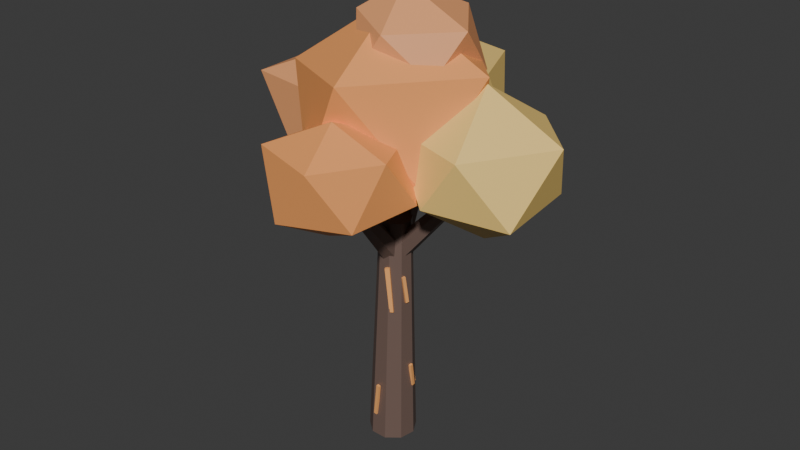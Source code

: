 # Source: Tree_Emberwood.blend  (saved by Blender 5.2.45; exported with 4.5.12 LTS)
import bpy
from mathutils import Matrix  # noqa: F401  (used for matrix-valued properties, if any)

bpy.ops.wm.read_factory_settings(use_empty=True)
scene = bpy.context.scene
scene.name = 'Scene'

# ---- collections
col_collection = bpy.data.collections.new('Collection'); scene.collection.children.link(col_collection)

# ---- materials (node trees are filled in below, after node groups)
mat_m_barkember = bpy.data.materials.new('M_BarkEmber')
mat_m_barkember.diffuse_color = (0.17, 0.11, 0.09, 1.0)
mat_m_emberglow = bpy.data.materials.new('M_EmberGlow')
mat_m_emberglow.diffuse_color = (1.0, 0.45, 0.15, 1.0)
mat_m_leafember = bpy.data.materials.new('M_LeafEmber')
mat_m_leafember.diffuse_color = (0.96, 0.38, 0.12, 1.0)
mat_m_leafautumn = bpy.data.materials.new('M_LeafAutumn')
mat_m_leafautumn.diffuse_color = (0.95, 0.66, 0.2, 1.0)
mat_m_leafmaple = bpy.data.materials.new('M_LeafMaple')
mat_m_leafmaple.diffuse_color = (0.88, 0.38, 0.16, 1.0)

# ---- material node trees
mat_m_barkember.use_nodes = True; mat_m_barkember.node_tree.nodes.clear()
_N = mat_m_barkember.node_tree.nodes; _L = mat_m_barkember.node_tree.links
n0 = _N.new('ShaderNodeBsdfPrincipled'); n0.name = 'Principled BSDF'; n0.location = (-200, 100)
n0.inputs[0].default_value = (0.17, 0.11, 0.09, 1.0)
n0.inputs[10].default_value = 0.005
n1 = _N.new('ShaderNodeOutputMaterial'); n1.name = 'Material Output'; n1.location = (200, 100)
_L.new(n0.outputs[0], n1.inputs[0])
n1.is_active_output = True
mat_m_emberglow.use_nodes = True; mat_m_emberglow.node_tree.nodes.clear()
_N = mat_m_emberglow.node_tree.nodes; _L = mat_m_emberglow.node_tree.links
n0 = _N.new('ShaderNodeBsdfPrincipled'); n0.name = 'Principled BSDF'; n0.location = (-200, 100)
n0.inputs[0].default_value = (1.0, 0.45, 0.15, 1.0)
n0.inputs[10].default_value = 0.005
n1 = _N.new('ShaderNodeOutputMaterial'); n1.name = 'Material Output'; n1.location = (200, 100)
_L.new(n0.outputs[0], n1.inputs[0])
n1.is_active_output = True
mat_m_leafember.use_nodes = True; mat_m_leafember.node_tree.nodes.clear()
_N = mat_m_leafember.node_tree.nodes; _L = mat_m_leafember.node_tree.links
n0 = _N.new('ShaderNodeBsdfPrincipled'); n0.name = 'Principled BSDF'; n0.location = (-200, 100)
n0.inputs[0].default_value = (0.96, 0.38, 0.12, 1.0)
n0.inputs[10].default_value = 0.005
n1 = _N.new('ShaderNodeOutputMaterial'); n1.name = 'Material Output'; n1.location = (200, 100)
_L.new(n0.outputs[0], n1.inputs[0])
n1.is_active_output = True
mat_m_leafautumn.use_nodes = True; mat_m_leafautumn.node_tree.nodes.clear()
_N = mat_m_leafautumn.node_tree.nodes; _L = mat_m_leafautumn.node_tree.links
n0 = _N.new('ShaderNodeBsdfPrincipled'); n0.name = 'Principled BSDF'; n0.location = (-200, 100)
n0.inputs[0].default_value = (0.95, 0.66, 0.2, 1.0)
n0.inputs[10].default_value = 0.005
n1 = _N.new('ShaderNodeOutputMaterial'); n1.name = 'Material Output'; n1.location = (200, 100)
_L.new(n0.outputs[0], n1.inputs[0])
n1.is_active_output = True
mat_m_leafmaple.use_nodes = True; mat_m_leafmaple.node_tree.nodes.clear()
_N = mat_m_leafmaple.node_tree.nodes; _L = mat_m_leafmaple.node_tree.links
n0 = _N.new('ShaderNodeBsdfPrincipled'); n0.name = 'Principled BSDF'; n0.location = (-200, 100)
n0.inputs[0].default_value = (0.88, 0.38, 0.16, 1.0)
n0.inputs[10].default_value = 0.005
n1 = _N.new('ShaderNodeOutputMaterial'); n1.name = 'Material Output'; n1.location = (200, 100)
_L.new(n0.outputs[0], n1.inputs[0])
n1.is_active_output = True

# ---- world
world_world = bpy.data.worlds.new('World'); scene.world = world_world
world_world.use_nodes = True; world_world.node_tree.nodes.clear()
_N = world_world.node_tree.nodes; _L = world_world.node_tree.links
n0 = _N.new('ShaderNodeOutputWorld'); n0.name = 'World Output'; n0.location = (200, 100)
n1 = _N.new('ShaderNodeBackground'); n1.name = 'Background'; n1.location = (-200, 100)
n1.inputs[0].default_value = (0.05088, 0.05088, 0.05088, 1.0)
_L.new(n1.outputs[0], n0.inputs[0])
n0.is_active_output = True
world_world.color = (0.05088, 0.05088, 0.05088)
world_world.sun_shadow_jitter_overblur = 0.0

# ---- meshes
me_tree_emberwood_mesh = bpy.data.meshes.new('Tree_Emberwood_Mesh')
me_tree_emberwood_mesh.from_pydata([(0.0, 0.55, 0.0), (0.1, 0.36, 5.5), (0.3535, 0.4213, -0.006427), (0.3314, 0.2758, 5.496), (0.5416, 0.09551, -0.009846), (0.4545, 0.06251, 5.494), (0.4762, -0.275, -0.008659), (0.4117, -0.18, 5.494), (0.1881, -0.5168, -0.00342), (0.2231, -0.3383, 5.498), (-0.1881, -0.5168, 0.00342), (-0.02311, -0.3383, 5.502), (-0.4762, -0.275, 0.008659), (-0.2117, -0.18, 5.506), (-0.5416, 0.09551, 0.009846), (-0.2545, 0.06251, 5.506), (-0.3535, 0.4213, 0.006427), (-0.1314, 0.2758, 5.504), (0.01506, 0.3985, 2.959), (0.1417, 0.4057, 3.86), (-0.06403, 0.394, 2.97), (0.06257, 0.4012, 3.871), (0.01167, 0.4584, 2.959), (0.1383, 0.4656, 3.86), (-0.06743, 0.4539, 2.97), (0.05918, 0.4611, 3.871), (0.2766, 0.4043, 1.126), (0.2172, 0.4297, 1.711), (0.2035, 0.4356, 1.118), (0.1441, 0.4609, 1.702), (0.3002, 0.4595, 1.126), (0.2408, 0.4849, 1.711), (0.227, 0.4908, 1.118), (0.1677, 0.5161, 1.702), (-0.1172, -0.4748, 0.5708), (-0.02421, -0.4842, 1.384), (-0.03816, -0.4828, 0.5617), (0.05486, -0.4922, 1.375), (-0.1232, -0.5345, 0.5708), (-0.03022, -0.5439, 1.384), (-0.04417, -0.5425, 0.5617), (0.04885, -0.5519, 1.375), (-0.06282, 0.4274, 1.796), (-0.02106, 0.4394, 2.798), (-0.1396, 0.4053, 1.8), (-0.09785, 0.4173, 2.802), (-0.07943, 0.4851, 1.796), (-0.03767, 0.4971, 2.798), (-0.1562, 0.4629, 1.8), (-0.1145, 0.475, 2.802), (0.4903, 0.0459, 1.317), (0.4982, -0.04075, 1.899), (0.4831, 0.1247, 1.329), (0.491, 0.03805, 1.91), (0.5501, 0.05134, 1.317), (0.5579, -0.03531, 1.899), (0.5429, 0.1301, 1.329), (0.5508, 0.04348, 1.91), (0.2193, -0.352, 3.447), (0.1287, -0.3877, 4.438), (0.2933, -0.3228, 3.455), (0.2028, -0.3585, 4.446), (0.2413, -0.4079, 3.447), (0.1507, -0.4435, 4.438), (0.3153, -0.3787, 3.455), (0.2248, -0.4144, 4.446), (0.4364, -0.1144, 3.563), (0.4079, -0.2011, 4.211), (0.4612, -0.03919, 3.574), (0.4327, -0.1259, 4.222), (0.4934, -0.1332, 3.563), (0.4648, -0.2199, 4.211), (0.5182, -0.05797, 3.574), (0.4896, -0.1446, 4.222), (-0.3171, 0.08394, 3.304), (-0.3191, 0.0604, 4.142), (-0.3237, 0.004243, 3.302), (-0.3257, -0.01929, 4.14), (-0.3769, 0.08891, 3.304), (-0.3788, 0.06538, 4.142), (-0.3835, 0.009219, 3.302), (-0.3855, -0.01432, 4.14), (-0.1786, 0.3919, 1.957), (-0.2577, 0.3229, 2.637), (-0.2382, 0.3399, 1.945), (-0.3173, 0.2709, 2.625), (-0.2181, 0.4371, 1.957), (-0.2971, 0.3681, 2.637), (-0.2777, 0.3851, 1.945), (-0.3567, 0.3161, 2.625), (0.2343, -0.3462, 3.365), (0.1589, -0.3815, 4.453), (0.3066, -0.3124, 3.371), (0.2312, -0.3477, 4.46), (0.2598, -0.4006, 3.365), (0.1843, -0.4359, 4.453), (0.332, -0.3668, 3.371), (0.2566, -0.4021, 4.46), (0.03925, 0.2783, 4.572), (1.995, 0.4193, 6.788), (0.2266, 0.1299, 4.426), (2.076, 0.3557, 6.725), (0.2373, -0.1485, 4.454), (2.08, 0.2364, 6.738), (0.06075, -0.2783, 4.628), (2.005, 0.1807, 6.812), (-0.1266, -0.1299, 4.774), (1.924, 0.2443, 6.875), (-0.1373, 0.1485, 4.746), (1.92, 0.3636, 6.862), (0.07164, 0.2722, 4.538), (-1.891, 0.8167, 6.974), (0.2511, 0.1549, 4.718), (-1.814, 0.7664, 7.051), (0.2295, -0.1174, 4.78), (-1.823, 0.6497, 7.077), (0.02836, -0.2722, 4.662), (-1.909, 0.5833, 7.026), (-0.1511, -0.1549, 4.482), (-1.986, 0.6336, 6.949), (-0.1295, 0.1174, 4.42), (-1.977, 0.7503, 6.923), (0.05854, 0.2117, 4.783), (0.3037, -1.909, 6.978), (0.2958, 0.1132, 4.672), (0.4054, -1.951, 6.931), (0.2873, -0.09843, 4.489), (0.4017, -2.042, 6.852), (0.04146, -0.2117, 4.417), (0.2963, -2.091, 6.822), (-0.1958, -0.1132, 4.528), (0.1946, -2.049, 6.869), (-0.1873, 0.09843, 4.711), (0.1983, -1.958, 6.948), (0.05932, 0.2294, 4.44), (-0.296, 1.998, 7.231), (0.2957, 0.1228, 4.545), (-0.1947, 1.953, 7.277), (0.2863, -0.1066, 4.706), (-0.1987, 1.854, 7.345), (0.04068, -0.2294, 4.76), (-0.304, 1.802, 7.369), (-0.1957, -0.1228, 4.655), (-0.4053, 1.847, 7.323), (-0.1863, 0.1066, 4.494), (-0.4013, 1.946, 7.255), (0.1641, 0.2481, 5.938), (1.529, -1.068, 7.017), (-0.4693, -2.045, 7.092), (-1.896, -0.266, 6.999), (-0.6919, 1.843, 7.226), (1.426, 1.181, 6.99), (0.4335, -2.168, 9.086), (-1.736, -0.9765, 8.887), (-1.755, 1.034, 8.773), (0.3639, 2.104, 9.086), (2.301, 0.1222, 9.083), (0.05509, -0.01246, 10.26), (2.157, 0.3525, 5.528), (3.455, -0.6605, 6.447), (1.719, -1.207, 6.613), (0.5628, 0.2482, 6.348), (1.735, 1.629, 6.473), (3.402, 1.18, 6.614), (2.527, -1.204, 7.801), (0.6776, -0.7495, 7.935), (0.7129, 1.193, 7.815), (2.69, 1.557, 7.993), (3.798, 0.4825, 7.905), (2.227, 0.1657, 8.929), (-1.998, 0.5647, 5.886), (-0.6446, -0.113, 6.648), (-2.312, -0.5987, 6.611), (-3.462, 0.6506, 6.621), (-2.544, 2.205, 6.63), (-0.8426, 1.67, 6.666), (-1.377, -0.7164, 8.096), (-3.419, -0.3694, 8.09), (-3.363, 1.604, 8.171), (-1.493, 2.123, 7.944), (-0.6322, 0.5971, 8.188), (-1.896, 0.5652, 8.742), (0.1737, -2.156, 5.935), (1.385, -2.79, 6.597), (-0.03159, -3.384, 6.6), (-1.31, -2.078, 6.834), (-0.1729, -0.6514, 6.816), (1.646, -1.204, 6.693), (0.8393, -3.424, 7.866), (-0.7292, -2.971, 7.912), (-0.7764, -1.114, 7.775), (0.8674, -0.5808, 7.759), (1.624, -2.089, 7.855), (0.4505, -2.267, 8.452), (-0.3142, 2.027, 6.44), (0.9547, 1.04, 7.062), (-0.6478, 0.7111, 7.186), (-1.547, 2.018, 7.101), (-0.8073, 3.182, 7.237), (0.822, 2.847, 7.06), (0.3042, 0.6065, 8.326), (-1.371, 1.259, 8.333), (-1.392, 2.713, 8.367), (0.3042, 3.531, 8.329), (0.9768, 1.962, 8.357), (-0.209, 1.844, 9.175), (0.2823, 0.3157, 8.193), (1.481, -0.6053, 8.953), (0.06163, -1.139, 8.991), (-0.737, 0.1679, 8.892), (0.0876, 1.474, 8.964), (1.57, 1.081, 8.824), (0.6256, -1.065, 9.849), (-0.5246, -0.4449, 10.03), (-0.4931, 1.029, 10.03), (0.8682, 1.351, 9.986), (1.76, 0.1368, 9.857), (0.2942, 0.05625, 10.61)], [], [(0, 1, 3, 2), (2, 3, 5, 4), (4, 5, 7, 6), (6, 7, 9, 8), (8, 9, 11, 10), (10, 11, 13, 12), (12, 13, 15, 14), (3, 1, 17, 15, 13, 11, 9, 7, 5), (14, 15, 17, 16), (16, 17, 1, 0), (0, 2, 4, 6, 8, 10, 12, 14, 16), (18, 19, 21, 20), (20, 21, 25, 24), (24, 25, 23, 22), (22, 23, 19, 18), (20, 24, 22, 18), (25, 21, 19, 23), (26, 27, 29, 28), (28, 29, 33, 32), (32, 33, 31, 30), (30, 31, 27, 26), (28, 32, 30, 26), (33, 29, 27, 31), (34, 35, 37, 36), (36, 37, 41, 40), (40, 41, 39, 38), (38, 39, 35, 34), (36, 40, 38, 34), (41, 37, 35, 39), (42, 43, 45, 44), (44, 45, 49, 48), (48, 49, 47, 46), (46, 47, 43, 42), (44, 48, 46, 42), (49, 45, 43, 47), (50, 51, 53, 52), (52, 53, 57, 56), (56, 57, 55, 54), (54, 55, 51, 50), (52, 56, 54, 50), (57, 53, 51, 55), (58, 59, 61, 60), (60, 61, 65, 64), (64, 65, 63, 62), (62, 63, 59, 58), (60, 64, 62, 58), (65, 61, 59, 63), (66, 67, 69, 68), (68, 69, 73, 72), (72, 73, 71, 70), (70, 71, 67, 66), (68, 72, 70, 66), (73, 69, 67, 71), (74, 75, 77, 76), (76, 77, 81, 80), (80, 81, 79, 78), (78, 79, 75, 74), (76, 80, 78, 74), (81, 77, 75, 79), (82, 83, 85, 84), (84, 85, 89, 88), (88, 89, 87, 86), (86, 87, 83, 82), (84, 88, 86, 82), (89, 85, 83, 87), (90, 91, 93, 92), (92, 93, 97, 96), (96, 97, 95, 94), (94, 95, 91, 90), (92, 96, 94, 90), (97, 93, 91, 95), (98, 99, 101, 100), (100, 101, 103, 102), (102, 103, 105, 104), (104, 105, 107, 106), (101, 99, 109, 107, 105, 103), (106, 107, 109, 108), (108, 109, 99, 98), (98, 100, 102, 104, 106, 108), (110, 111, 113, 112), (112, 113, 115, 114), (114, 115, 117, 116), (116, 117, 119, 118), (113, 111, 121, 119, 117, 115), (118, 119, 121, 120), (120, 121, 111, 110), (110, 112, 114, 116, 118, 120), (122, 123, 125, 124), (124, 125, 127, 126), (126, 127, 129, 128), (128, 129, 131, 130), (125, 123, 133, 131, 129, 127), (130, 131, 133, 132), (132, 133, 123, 122), (122, 124, 126, 128, 130, 132), (134, 135, 137, 136), (136, 137, 139, 138), (138, 139, 141, 140), (140, 141, 143, 142), (137, 135, 145, 143, 141, 139), (142, 143, 145, 144), (144, 145, 135, 134), (134, 136, 138, 140, 142, 144), (146, 147, 148), (147, 146, 151), (146, 148, 149), (146, 149, 150), (146, 150, 151), (147, 151, 156), (148, 147, 152), (149, 148, 153), (150, 149, 154), (151, 150, 155), (147, 156, 152), (148, 152, 153), (149, 153, 154), (150, 154, 155), (151, 155, 156), (152, 156, 157), (153, 152, 157), (154, 153, 157), (155, 154, 157), (156, 155, 157), (158, 159, 160), (159, 158, 163), (158, 160, 161), (158, 161, 162), (158, 162, 163), (159, 163, 168), (160, 159, 164), (161, 160, 165), (162, 161, 166), (163, 162, 167), (159, 168, 164), (160, 164, 165), (161, 165, 166), (162, 166, 167), (163, 167, 168), (164, 168, 169), (165, 164, 169), (166, 165, 169), (167, 166, 169), (168, 167, 169), (170, 171, 172), (171, 170, 175), (170, 172, 173), (170, 173, 174), (170, 174, 175), (171, 175, 180), (172, 171, 176), (173, 172, 177), (174, 173, 178), (175, 174, 179), (171, 180, 176), (172, 176, 177), (173, 177, 178), (174, 178, 179), (175, 179, 180), (176, 180, 181), (177, 176, 181), (178, 177, 181), (179, 178, 181), (180, 179, 181), (182, 183, 184), (183, 182, 187), (182, 184, 185), (182, 185, 186), (182, 186, 187), (183, 187, 192), (184, 183, 188), (185, 184, 189), (186, 185, 190), (187, 186, 191), (183, 192, 188), (184, 188, 189), (185, 189, 190), (186, 190, 191), (187, 191, 192), (188, 192, 193), (189, 188, 193), (190, 189, 193), (191, 190, 193), (192, 191, 193), (194, 195, 196), (195, 194, 199), (194, 196, 197), (194, 197, 198), (194, 198, 199), (195, 199, 204), (196, 195, 200), (197, 196, 201), (198, 197, 202), (199, 198, 203), (195, 204, 200), (196, 200, 201), (197, 201, 202), (198, 202, 203), (199, 203, 204), (200, 204, 205), (201, 200, 205), (202, 201, 205), (203, 202, 205), (204, 203, 205), (206, 207, 208), (207, 206, 211), (206, 208, 209), (206, 209, 210), (206, 210, 211), (207, 211, 216), (208, 207, 212), (209, 208, 213), (210, 209, 214), (211, 210, 215), (207, 216, 212), (208, 212, 213), (209, 213, 214), (210, 214, 215), (211, 215, 216), (212, 216, 217), (213, 212, 217), (214, 213, 217), (215, 214, 217), (216, 215, 217)])
me_tree_emberwood_mesh.polygons.foreach_set('material_index', [0, 0, 0, 0, 0, 0, 0, 0, 0, 0, 0, 1, 1, 1, 1, 1, 1, 1, 1, 1, 1, 1, 1, 1, 1, 1, 1, 1, 1, 1, 1, 1, 1, 1, 1, 1, 1, 1, 1, 1, 1, 1, 1, 1, 1, 1, 1, 1, 1, 1, 1, 1, 1, 1, 1, 1, 1, 1, 1, 1, 1, 1, 1, 1, 1, 1, 1, 1, 1, 1, 1, 0, 0, 0, 0, 0, 0, 0, 0, 0, 0, 0, 0, 0, 0, 0, 0, 0, 0, 0, 0, 0, 0, 0, 0, 0, 0, 0, 0, 0, 0, 0, 0, 2, 2, 2, 2, 2, 2, 2, 2, 2, 2, 2, 2, 2, 2, 2, 2, 2, 2, 2, 2, 3, 3, 3, 3, 3, 3, 3, 3, 3, 3, 3, 3, 3, 3, 3, 3, 3, 3, 3, 3, 4, 4, 4, 4, 4, 4, 4, 4, 4, 4, 4, 4, 4, 4, 4, 4, 4, 4, 4, 4, 2, 2, 2, 2, 2, 2, 2, 2, 2, 2, 2, 2, 2, 2, 2, 2, 2, 2, 2, 2, 3, 3, 3, 3, 3, 3, 3, 3, 3, 3, 3, 3, 3, 3, 3, 3, 3, 3, 3, 3, 4, 4, 4, 4, 4, 4, 4, 4, 4, 4, 4, 4, 4, 4, 4, 4, 4, 4, 4, 4])
_uv = me_tree_emberwood_mesh.uv_layers.new(name='UVMap')
_uv.uv.foreach_set('vector', [1.0, 0.5, 1.0, 1.0, 0.8889, 1.0, 0.8889, 0.5, 0.8889, 0.5, 0.8889, 1.0, 0.7778, 1.0, 0.7778, 0.5, 0.7778, 0.5, 0.7778, 1.0, 0.6667, 1.0, 0.6667, 0.5, 0.6667, 0.5, 0.6667, 1.0, 0.5556, 1.0, 0.5556, 0.5, 0.5556, 0.5, 0.5556, 1.0, 0.4444, 1.0, 0.4444, 0.5, 0.4444, 0.5, 0.4444, 1.0, 0.3333, 1.0, 0.3333, 0.5, 0.3333, 0.5, 0.3333, 1.0, 0.2222, 1.0, 0.2222, 0.5, 0.4043, 0.4339, 0.25, 0.49, 0.09573, 0.4339, 0.01365, 0.2917, 0.04215, 0.13, 0.1679, 0.02447, 0.3321, 0.02447, 0.4578, 0.13, 0.4864, 0.2917, 0.2222, 0.5, 0.2222, 1.0, 0.1111, 1.0, 0.1111, 0.5, 0.1111, 0.5, 0.1111, 1.0, 4.47e-08, 1.0, 4.47e-08, 0.5, 0.75, 0.49, 0.9043, 0.4339, 0.9864, 0.2917, 0.9578, 0.13, 0.8321, 0.02447, 0.6679, 0.02447, 0.5422, 0.13, 0.5136, 0.2917, 0.5957, 0.4339, 0.375, 0.0, 0.625, 0.0, 0.625, 0.25, 0.375, 0.25, 0.375, 0.25, 0.625, 0.25, 0.625, 0.5, 0.375, 0.5, 0.375, 0.5, 0.625, 0.5, 0.625, 0.75, 0.375, 0.75, 0.375, 0.75, 0.625, 0.75, 0.625, 1.0, 0.375, 1.0, 0.125, 0.5, 0.375, 0.5, 0.375, 0.75, 0.125, 0.75, 0.625, 0.5, 0.875, 0.5, 0.875, 0.75, 0.625, 0.75, 0.375, 0.0, 0.625, 0.0, 0.625, 0.25, 0.375, 0.25, 0.375, 0.25, 0.625, 0.25, 0.625, 0.5, 0.375, 0.5, 0.375, 0.5, 0.625, 0.5, 0.625, 0.75, 0.375, 0.75, 0.375, 0.75, 0.625, 0.75, 0.625, 1.0, 0.375, 1.0, 0.125, 0.5, 0.375, 0.5, 0.375, 0.75, 0.125, 0.75, 0.625, 0.5, 0.875, 0.5, 0.875, 0.75, 0.625, 0.75, 0.375, 0.0, 0.625, 0.0, 0.625, 0.25, 0.375, 0.25, 0.375, 0.25, 0.625, 0.25, 0.625, 0.5, 0.375, 0.5, 0.375, 0.5, 0.625, 0.5, 0.625, 0.75, 0.375, 0.75, 0.375, 0.75, 0.625, 0.75, 0.625, 1.0, 0.375, 1.0, 0.125, 0.5, 0.375, 0.5, 0.375, 0.75, 0.125, 0.75, 0.625, 0.5, 0.875, 0.5, 0.875, 0.75, 0.625, 0.75, 0.375, 0.0, 0.625, 0.0, 0.625, 0.25, 0.375, 0.25, 0.375, 0.25, 0.625, 0.25, 0.625, 0.5, 0.375, 0.5, 0.375, 0.5, 0.625, 0.5, 0.625, 0.75, 0.375, 0.75, 0.375, 0.75, 0.625, 0.75, 0.625, 1.0, 0.375, 1.0, 0.125, 0.5, 0.375, 0.5, 0.375, 0.75, 0.125, 0.75, 0.625, 0.5, 0.875, 0.5, 0.875, 0.75, 0.625, 0.75, 0.375, 0.0, 0.625, 0.0, 0.625, 0.25, 0.375, 0.25, 0.375, 0.25, 0.625, 0.25, 0.625, 0.5, 0.375, 0.5, 0.375, 0.5, 0.625, 0.5, 0.625, 0.75, 0.375, 0.75, 0.375, 0.75, 0.625, 0.75, 0.625, 1.0, 0.375, 1.0, 0.125, 0.5, 0.375, 0.5, 0.375, 0.75, 0.125, 0.75, 0.625, 0.5, 0.875, 0.5, 0.875, 0.75, 0.625, 0.75, 0.375, 0.0, 0.625, 0.0, 0.625, 0.25, 0.375, 0.25, 0.375, 0.25, 0.625, 0.25, 0.625, 0.5, 0.375, 0.5, 0.375, 0.5, 0.625, 0.5, 0.625, 0.75, 0.375, 0.75, 0.375, 0.75, 0.625, 0.75, 0.625, 1.0, 0.375, 1.0, 0.125, 0.5, 0.375, 0.5, 0.375, 0.75, 0.125, 0.75, 0.625, 0.5, 0.875, 0.5, 0.875, 0.75, 0.625, 0.75, 0.375, 0.0, 0.625, 0.0, 0.625, 0.25, 0.375, 0.25, 0.375, 0.25, 0.625, 0.25, 0.625, 0.5, 0.375, 0.5, 0.375, 0.5, 0.625, 0.5, 0.625, 0.75, 0.375, 0.75, 0.375, 0.75, 0.625, 0.75, 0.625, 1.0, 0.375, 1.0, 0.125, 0.5, 0.375, 0.5, 0.375, 0.75, 0.125, 0.75, 0.625, 0.5, 0.875, 0.5, 0.875, 0.75, 0.625, 0.75, 0.375, 0.0, 0.625, 0.0, 0.625, 0.25, 0.375, 0.25, 0.375, 0.25, 0.625, 0.25, 0.625, 0.5, 0.375, 0.5, 0.375, 0.5, 0.625, 0.5, 0.625, 0.75, 0.375, 0.75, 0.375, 0.75, 0.625, 0.75, 0.625, 1.0, 0.375, 1.0, 0.125, 0.5, 0.375, 0.5, 0.375, 0.75, 0.125, 0.75, 0.625, 0.5, 0.875, 0.5, 0.875, 0.75, 0.625, 0.75, 0.375, 0.0, 0.625, 0.0, 0.625, 0.25, 0.375, 0.25, 0.375, 0.25, 0.625, 0.25, 0.625, 0.5, 0.375, 0.5, 0.375, 0.5, 0.625, 0.5, 0.625, 0.75, 0.375, 0.75, 0.375, 0.75, 0.625, 0.75, 0.625, 1.0, 0.375, 1.0, 0.125, 0.5, 0.375, 0.5, 0.375, 0.75, 0.125, 0.75, 0.625, 0.5, 0.875, 0.5, 0.875, 0.75, 0.625, 0.75, 0.375, 0.0, 0.625, 0.0, 0.625, 0.25, 0.375, 0.25, 0.375, 0.25, 0.625, 0.25, 0.625, 0.5, 0.375, 0.5, 0.375, 0.5, 0.625, 0.5, 0.625, 0.75, 0.375, 0.75, 0.375, 0.75, 0.625, 0.75, 0.625, 1.0, 0.375, 1.0, 0.125, 0.5, 0.375, 0.5, 0.375, 0.75, 0.125, 0.75, 0.625, 0.5, 0.875, 0.5, 0.875, 0.75, 0.625, 0.75, 1.0, 0.5, 1.0, 1.0, 0.8333, 1.0, 0.8333, 0.5, 0.8333, 0.5, 0.8333, 1.0, 0.6667, 1.0, 0.6667, 0.5, 0.6667, 0.5, 0.6667, 1.0, 0.5, 1.0, 0.5, 0.5, 0.5, 0.5, 0.5, 1.0, 0.3333, 1.0, 0.3333, 0.5, 0.4578, 0.37, 0.25, 0.49, 0.04215, 0.37, 0.04215, 0.13, 0.25, 0.01, 0.4578, 0.13, 0.3333, 0.5, 0.3333, 1.0, 0.1667, 1.0, 0.1667, 0.5, 0.1667, 0.5, 0.1667, 1.0, -8.941e-08, 1.0, -8.941e-08, 0.5, 0.75, 0.49, 0.9578, 0.37, 0.9578, 0.13, 0.75, 0.01, 0.5422, 0.13, 0.5422, 0.37, 1.0, 0.5, 1.0, 1.0, 0.8333, 1.0, 0.8333, 0.5, 0.8333, 0.5, 0.8333, 1.0, 0.6667, 1.0, 0.6667, 0.5, 0.6667, 0.5, 0.6667, 1.0, 0.5, 1.0, 0.5, 0.5, 0.5, 0.5, 0.5, 1.0, 0.3333, 1.0, 0.3333, 0.5, 0.4578, 0.37, 0.25, 0.49, 0.04215, 0.37, 0.04215, 0.13, 0.25, 0.01, 0.4578, 0.13, 0.3333, 0.5, 0.3333, 1.0, 0.1667, 1.0, 0.1667, 0.5, 0.1667, 0.5, 0.1667, 1.0, -8.941e-08, 1.0, -8.941e-08, 0.5, 0.75, 0.49, 0.9578, 0.37, 0.9578, 0.13, 0.75, 0.01, 0.5422, 0.13, 0.5422, 0.37, 1.0, 0.5, 1.0, 1.0, 0.8333, 1.0, 0.8333, 0.5, 0.8333, 0.5, 0.8333, 1.0, 0.6667, 1.0, 0.6667, 0.5, 0.6667, 0.5, 0.6667, 1.0, 0.5, 1.0, 0.5, 0.5, 0.5, 0.5, 0.5, 1.0, 0.3333, 1.0, 0.3333, 0.5, 0.4578, 0.37, 0.25, 0.49, 0.04215, 0.37, 0.04215, 0.13, 0.25, 0.01, 0.4578, 0.13, 0.3333, 0.5, 0.3333, 1.0, 0.1667, 1.0, 0.1667, 0.5, 0.1667, 0.5, 0.1667, 1.0, -8.941e-08, 1.0, -8.941e-08, 0.5, 0.75, 0.49, 0.9578, 0.37, 0.9578, 0.13, 0.75, 0.01, 0.5422, 0.13, 0.5422, 0.37, 1.0, 0.5, 1.0, 1.0, 0.8333, 1.0, 0.8333, 0.5, 0.8333, 0.5, 0.8333, 1.0, 0.6667, 1.0, 0.6667, 0.5, 0.6667, 0.5, 0.6667, 1.0, 0.5, 1.0, 0.5, 0.5, 0.5, 0.5, 0.5, 1.0, 0.3333, 1.0, 0.3333, 0.5, 0.4578, 0.37, 0.25, 0.49, 0.04215, 0.37, 0.04215, 0.13, 0.25, 0.01, 0.4578, 0.13, 0.3333, 0.5, 0.3333, 1.0, 0.1667, 1.0, 0.1667, 0.5, 0.1667, 0.5, 0.1667, 1.0, -8.941e-08, 1.0, -8.941e-08, 0.5, 0.75, 0.49, 0.9578, 0.37, 0.9578, 0.13, 0.75, 0.01, 0.5422, 0.13, 0.5422, 0.37, 0.1818, 0.0, 0.2727, 0.1575, 0.09091, 0.1575, 0.2727, 0.1575, 0.3636, 0.0, 0.4545, 0.1575, 0.9091, 0.0, 1.0, 0.1575, 0.8182, 0.1575, 0.7273, 0.0, 0.8182, 0.1575, 0.6364, 0.1575, 0.5455, 0.0, 0.6364, 0.1575, 0.4545, 0.1575, 0.2727, 0.1575, 0.4545, 0.1575, 0.3636, 0.3149, 0.09091, 0.1575, 0.2727, 0.1575, 0.1818, 0.3149, 0.8182, 0.1575, 1.0, 0.1575, 0.9091, 0.3149, 0.6364, 0.1575, 0.8182, 0.1575, 0.7273, 0.3149, 0.4545, 0.1575, 0.6364, 0.1575, 0.5455, 0.3149, 0.2727, 0.1575, 0.3636, 0.3149, 0.1818, 0.3149, 0.09091, 0.1575, 0.1818, 0.3149, 0.0, 0.3149, 0.8182, 0.1575, 0.9091, 0.3149, 0.7273, 0.3149, 0.6364, 0.1575, 0.7273, 0.3149, 0.5455, 0.3149, 0.4545, 0.1575, 0.5455, 0.3149, 0.3636, 0.3149, 0.1818, 0.3149, 0.3636, 0.3149, 0.2727, 0.4724, 0.0, 0.3149, 0.1818, 0.3149, 0.09091, 0.4724, 0.7273, 0.3149, 0.9091, 0.3149, 0.8182, 0.4724, 0.5455, 0.3149, 0.7273, 0.3149, 0.6364, 0.4724, 0.3636, 0.3149, 0.5455, 0.3149, 0.4545, 0.4724, 0.1818, 0.0, 0.2727, 0.1575, 0.09091, 0.1575, 0.2727, 0.1575, 0.3636, 0.0, 0.4545, 0.1575, 0.9091, 0.0, 1.0, 0.1575, 0.8182, 0.1575, 0.7273, 0.0, 0.8182, 0.1575, 0.6364, 0.1575, 0.5455, 0.0, 0.6364, 0.1575, 0.4545, 0.1575, 0.2727, 0.1575, 0.4545, 0.1575, 0.3636, 0.3149, 0.09091, 0.1575, 0.2727, 0.1575, 0.1818, 0.3149, 0.8182, 0.1575, 1.0, 0.1575, 0.9091, 0.3149, 0.6364, 0.1575, 0.8182, 0.1575, 0.7273, 0.3149, 0.4545, 0.1575, 0.6364, 0.1575, 0.5455, 0.3149, 0.2727, 0.1575, 0.3636, 0.3149, 0.1818, 0.3149, 0.09091, 0.1575, 0.1818, 0.3149, 0.0, 0.3149, 0.8182, 0.1575, 0.9091, 0.3149, 0.7273, 0.3149, 0.6364, 0.1575, 0.7273, 0.3149, 0.5455, 0.3149, 0.4545, 0.1575, 0.5455, 0.3149, 0.3636, 0.3149, 0.1818, 0.3149, 0.3636, 0.3149, 0.2727, 0.4724, 0.0, 0.3149, 0.1818, 0.3149, 0.09091, 0.4724, 0.7273, 0.3149, 0.9091, 0.3149, 0.8182, 0.4724, 0.5455, 0.3149, 0.7273, 0.3149, 0.6364, 0.4724, 0.3636, 0.3149, 0.5455, 0.3149, 0.4545, 0.4724, 0.1818, 0.0, 0.2727, 0.1575, 0.09091, 0.1575, 0.2727, 0.1575, 0.3636, 0.0, 0.4545, 0.1575, 0.9091, 0.0, 1.0, 0.1575, 0.8182, 0.1575, 0.7273, 0.0, 0.8182, 0.1575, 0.6364, 0.1575, 0.5455, 0.0, 0.6364, 0.1575, 0.4545, 0.1575, 0.2727, 0.1575, 0.4545, 0.1575, 0.3636, 0.3149, 0.09091, 0.1575, 0.2727, 0.1575, 0.1818, 0.3149, 0.8182, 0.1575, 1.0, 0.1575, 0.9091, 0.3149, 0.6364, 0.1575, 0.8182, 0.1575, 0.7273, 0.3149, 0.4545, 0.1575, 0.6364, 0.1575, 0.5455, 0.3149, 0.2727, 0.1575, 0.3636, 0.3149, 0.1818, 0.3149, 0.09091, 0.1575, 0.1818, 0.3149, 0.0, 0.3149, 0.8182, 0.1575, 0.9091, 0.3149, 0.7273, 0.3149, 0.6364, 0.1575, 0.7273, 0.3149, 0.5455, 0.3149, 0.4545, 0.1575, 0.5455, 0.3149, 0.3636, 0.3149, 0.1818, 0.3149, 0.3636, 0.3149, 0.2727, 0.4724, 0.0, 0.3149, 0.1818, 0.3149, 0.09091, 0.4724, 0.7273, 0.3149, 0.9091, 0.3149, 0.8182, 0.4724, 0.5455, 0.3149, 0.7273, 0.3149, 0.6364, 0.4724, 0.3636, 0.3149, 0.5455, 0.3149, 0.4545, 0.4724, 0.1818, 0.0, 0.2727, 0.1575, 0.09091, 0.1575, 0.2727, 0.1575, 0.3636, 0.0, 0.4545, 0.1575, 0.9091, 0.0, 1.0, 0.1575, 0.8182, 0.1575, 0.7273, 0.0, 0.8182, 0.1575, 0.6364, 0.1575, 0.5455, 0.0, 0.6364, 0.1575, 0.4545, 0.1575, 0.2727, 0.1575, 0.4545, 0.1575, 0.3636, 0.3149, 0.09091, 0.1575, 0.2727, 0.1575, 0.1818, 0.3149, 0.8182, 0.1575, 1.0, 0.1575, 0.9091, 0.3149, 0.6364, 0.1575, 0.8182, 0.1575, 0.7273, 0.3149, 0.4545, 0.1575, 0.6364, 0.1575, 0.5455, 0.3149, 0.2727, 0.1575, 0.3636, 0.3149, 0.1818, 0.3149, 0.09091, 0.1575, 0.1818, 0.3149, 0.0, 0.3149, 0.8182, 0.1575, 0.9091, 0.3149, 0.7273, 0.3149, 0.6364, 0.1575, 0.7273, 0.3149, 0.5455, 0.3149, 0.4545, 0.1575, 0.5455, 0.3149, 0.3636, 0.3149, 0.1818, 0.3149, 0.3636, 0.3149, 0.2727, 0.4724, 0.0, 0.3149, 0.1818, 0.3149, 0.09091, 0.4724, 0.7273, 0.3149, 0.9091, 0.3149, 0.8182, 0.4724, 0.5455, 0.3149, 0.7273, 0.3149, 0.6364, 0.4724, 0.3636, 0.3149, 0.5455, 0.3149, 0.4545, 0.4724, 0.1818, 0.0, 0.2727, 0.1575, 0.09091, 0.1575, 0.2727, 0.1575, 0.3636, 0.0, 0.4545, 0.1575, 0.9091, 0.0, 1.0, 0.1575, 0.8182, 0.1575, 0.7273, 0.0, 0.8182, 0.1575, 0.6364, 0.1575, 0.5455, 0.0, 0.6364, 0.1575, 0.4545, 0.1575, 0.2727, 0.1575, 0.4545, 0.1575, 0.3636, 0.3149, 0.09091, 0.1575, 0.2727, 0.1575, 0.1818, 0.3149, 0.8182, 0.1575, 1.0, 0.1575, 0.9091, 0.3149, 0.6364, 0.1575, 0.8182, 0.1575, 0.7273, 0.3149, 0.4545, 0.1575, 0.6364, 0.1575, 0.5455, 0.3149, 0.2727, 0.1575, 0.3636, 0.3149, 0.1818, 0.3149, 0.09091, 0.1575, 0.1818, 0.3149, 0.0, 0.3149, 0.8182, 0.1575, 0.9091, 0.3149, 0.7273, 0.3149, 0.6364, 0.1575, 0.7273, 0.3149, 0.5455, 0.3149, 0.4545, 0.1575, 0.5455, 0.3149, 0.3636, 0.3149, 0.1818, 0.3149, 0.3636, 0.3149, 0.2727, 0.4724, 0.0, 0.3149, 0.1818, 0.3149, 0.09091, 0.4724, 0.7273, 0.3149, 0.9091, 0.3149, 0.8182, 0.4724, 0.5455, 0.3149, 0.7273, 0.3149, 0.6364, 0.4724, 0.3636, 0.3149, 0.5455, 0.3149, 0.4545, 0.4724, 0.1818, 0.0, 0.2727, 0.1575, 0.09091, 0.1575, 0.2727, 0.1575, 0.3636, 0.0, 0.4545, 0.1575, 0.9091, 0.0, 1.0, 0.1575, 0.8182, 0.1575, 0.7273, 0.0, 0.8182, 0.1575, 0.6364, 0.1575, 0.5455, 0.0, 0.6364, 0.1575, 0.4545, 0.1575, 0.2727, 0.1575, 0.4545, 0.1575, 0.3636, 0.3149, 0.09091, 0.1575, 0.2727, 0.1575, 0.1818, 0.3149, 0.8182, 0.1575, 1.0, 0.1575, 0.9091, 0.3149, 0.6364, 0.1575, 0.8182, 0.1575, 0.7273, 0.3149, 0.4545, 0.1575, 0.6364, 0.1575, 0.5455, 0.3149, 0.2727, 0.1575, 0.3636, 0.3149, 0.1818, 0.3149, 0.09091, 0.1575, 0.1818, 0.3149, 0.0, 0.3149, 0.8182, 0.1575, 0.9091, 0.3149, 0.7273, 0.3149, 0.6364, 0.1575, 0.7273, 0.3149, 0.5455, 0.3149, 0.4545, 0.1575, 0.5455, 0.3149, 0.3636, 0.3149, 0.1818, 0.3149, 0.3636, 0.3149, 0.2727, 0.4724, 0.0, 0.3149, 0.1818, 0.3149, 0.09091, 0.4724, 0.7273, 0.3149, 0.9091, 0.3149, 0.8182, 0.4724, 0.5455, 0.3149, 0.7273, 0.3149, 0.6364, 0.4724, 0.3636, 0.3149, 0.5455, 0.3149, 0.4545, 0.4724])
me_tree_emberwood_mesh.materials.append(mat_m_barkember)
me_tree_emberwood_mesh.materials.append(mat_m_emberglow)
me_tree_emberwood_mesh.materials.append(mat_m_leafember)
me_tree_emberwood_mesh.materials.append(mat_m_leafautumn)
me_tree_emberwood_mesh.materials.append(mat_m_leafmaple)
me_tree_emberwood_mesh.update()

# ---- objects
ob_tree_emberwood_mesh = bpy.data.objects.new('Tree_Emberwood_Mesh', me_tree_emberwood_mesh)

# ---- transforms, parenting, visibility, modifiers, constraints
ob_tree_emberwood_mesh.location = (0.0, 0.0, 0.0)
ob_tree_emberwood_mesh.rotation_mode = 'QUATERNION'
ob_tree_emberwood_mesh.rotation_quaternion = (1.0, 0.0, 0.0, 0.0)

# ---- collection membership
col_collection.objects.link(ob_tree_emberwood_mesh)

# ---- scene / render settings (as saved in the file)
scene.frame_start = 1; scene.frame_end = 250; scene.frame_set(1)
scene.render.engine = 'BLENDER_EEVEE_NEXT'
scene.render.bake_bias = 0.0
scene.render.bake_samples = 0
scene.render.compositor_device = 'GPU'
scene.eevee.use_volume_custom_range = False
scene.eevee.fast_gi_thickness_near = 0.1
scene.eevee.fast_gi_thickness_far = 0.0
scene.eevee.ray_tracing_options.screen_trace_thickness = 0.1
bpy.context.view_layer.update()

# ---- added for rendering (the .blend has no active camera and no usable light): camera, sun
cam_auto = bpy.data.cameras.new('AutoCamera')
cam_auto.lens = 50.0
cam_auto.sensor_width = 36.0
cam_auto.clip_end = 1000.0
ob_auto_camera = bpy.data.objects.new('AutoCamera', cam_auto)
scene.collection.objects.link(ob_auto_camera)
ob_auto_camera.location = (13.6979, -16.1821, 16.1237)
ob_auto_camera.rotation_euler = (1.09748, -7.21219e-08, 0.694738)
scene.camera = ob_auto_camera
light_auto_sun = bpy.data.lights.new('AutoSun', 'SUN')
light_auto_sun.energy = 3.0
light_auto_sun.angle = 0.0523599
ob_auto_sun = bpy.data.objects.new('AutoSun', light_auto_sun)
scene.collection.objects.link(ob_auto_sun)
ob_auto_sun.rotation_euler = (0.872665, 0.174533, 0.523599)
bpy.context.view_layer.update()
